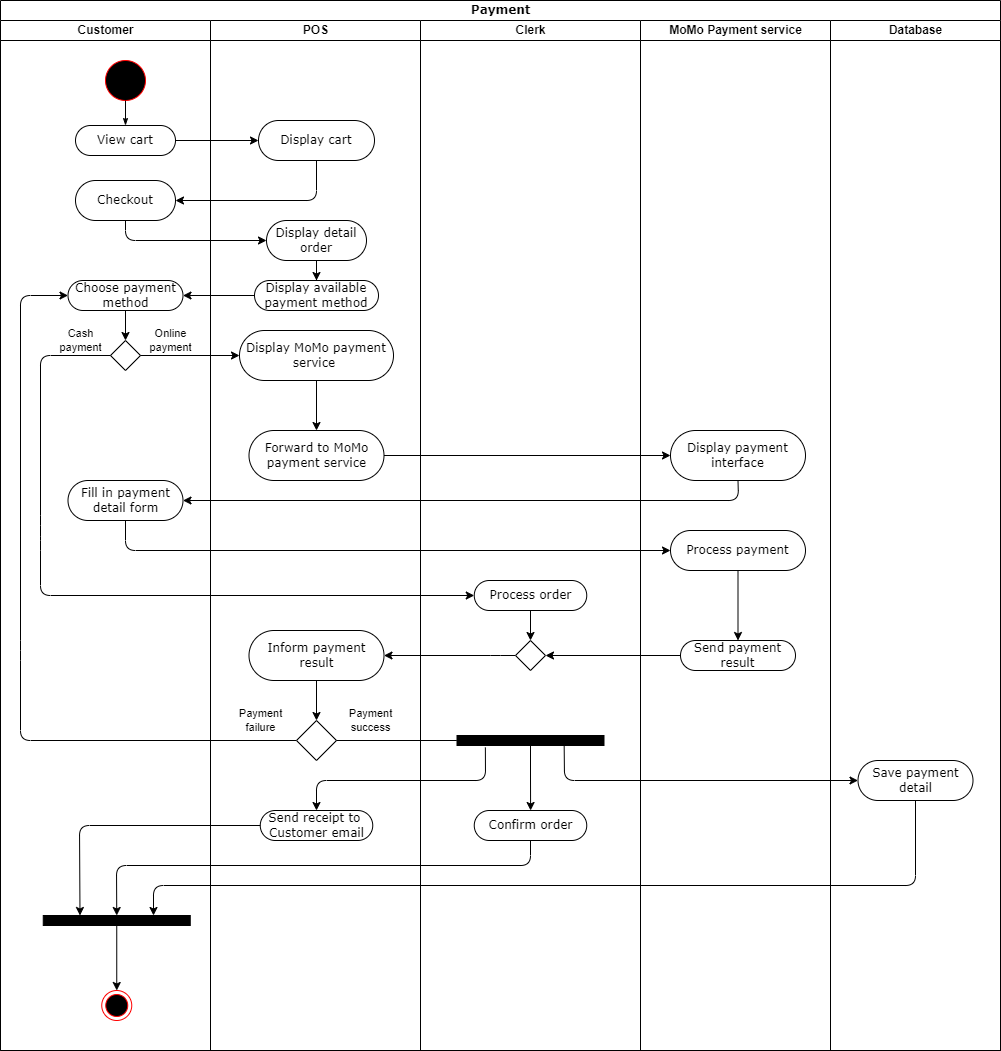

The diagram above was exported from draw.io. Its source (the exported page's mxGraphModel, read from the mxfile embedded in the PNG):
<mxGraphModel dx="1038" dy="571" grid="1" gridSize="10" guides="1" tooltips="1" connect="1" arrows="1" fold="1" page="1" pageScale="1" pageWidth="827" pageHeight="1169" math="0" shadow="0">
  <root>
    <mxCell id="-giWJWz6HaJ18N-ouboa-0" />
    <mxCell id="-giWJWz6HaJ18N-ouboa-1" parent="-giWJWz6HaJ18N-ouboa-0" />
    <mxCell id="-giWJWz6HaJ18N-ouboa-2" value="Payment" style="swimlane;html=1;childLayout=stackLayout;startSize=20;rounded=0;shadow=0;comic=0;labelBackgroundColor=none;strokeWidth=1;fontFamily=Verdana;fontSize=12;align=center;" parent="-giWJWz6HaJ18N-ouboa-1" vertex="1">
      <mxGeometry x="40" y="20" width="1000" height="1050" as="geometry" />
    </mxCell>
    <mxCell id="-giWJWz6HaJ18N-ouboa-3" value="" style="endArrow=classic;html=1;entryX=0;entryY=0.5;entryDx=0;entryDy=0;exitX=0.5;exitY=1;exitDx=0;exitDy=0;" parent="-giWJWz6HaJ18N-ouboa-2" source="-giWJWz6HaJ18N-ouboa-9" target="-giWJWz6HaJ18N-ouboa-37" edge="1">
      <mxGeometry width="50" height="50" relative="1" as="geometry">
        <mxPoint x="270" y="140" as="sourcePoint" />
        <mxPoint x="320" y="255" as="targetPoint" />
        <Array as="points">
          <mxPoint x="125" y="240" />
        </Array>
      </mxGeometry>
    </mxCell>
    <mxCell id="-giWJWz6HaJ18N-ouboa-4" value="Payment&lt;br&gt;failure" style="endArrow=classic;html=1;exitX=0;exitY=0.5;exitDx=0;exitDy=0;entryX=0;entryY=0.5;entryDx=0;entryDy=0;" parent="-giWJWz6HaJ18N-ouboa-2" source="-giWJWz6HaJ18N-ouboa-34" target="-giWJWz6HaJ18N-ouboa-11" edge="1">
      <mxGeometry x="-0.9063" y="-20" width="50" height="50" relative="1" as="geometry">
        <mxPoint x="560" y="440" as="sourcePoint" />
        <mxPoint x="610" y="390" as="targetPoint" />
        <Array as="points">
          <mxPoint x="20" y="740" />
          <mxPoint x="20" y="650" />
          <mxPoint x="20" y="295" />
        </Array>
        <mxPoint as="offset" />
      </mxGeometry>
    </mxCell>
    <mxCell id="-giWJWz6HaJ18N-ouboa-5" value="Customer" style="swimlane;html=1;startSize=20;" parent="-giWJWz6HaJ18N-ouboa-2" vertex="1">
      <mxGeometry y="20" width="210" height="1030" as="geometry" />
    </mxCell>
    <mxCell id="-giWJWz6HaJ18N-ouboa-6" value="" style="ellipse;whiteSpace=wrap;html=1;rounded=0;shadow=0;comic=0;labelBackgroundColor=none;strokeWidth=1;fillColor=#000000;fontFamily=Verdana;fontSize=12;align=center;strokeColor=#FF0000;" parent="-giWJWz6HaJ18N-ouboa-5" vertex="1">
      <mxGeometry x="105" y="40" width="40" height="40" as="geometry" />
    </mxCell>
    <mxCell id="-giWJWz6HaJ18N-ouboa-7" value="View cart" style="rounded=1;whiteSpace=wrap;html=1;shadow=0;comic=0;labelBackgroundColor=none;strokeWidth=1;fontFamily=Verdana;fontSize=12;align=center;arcSize=50;" parent="-giWJWz6HaJ18N-ouboa-5" vertex="1">
      <mxGeometry x="75" y="105" width="100" height="30" as="geometry" />
    </mxCell>
    <mxCell id="-giWJWz6HaJ18N-ouboa-8" style="edgeStyle=orthogonalEdgeStyle;rounded=0;html=1;labelBackgroundColor=none;startArrow=none;startFill=0;startSize=5;endArrow=classicThin;endFill=1;endSize=5;jettySize=auto;orthogonalLoop=1;strokeWidth=1;fontFamily=Verdana;fontSize=12" parent="-giWJWz6HaJ18N-ouboa-5" source="-giWJWz6HaJ18N-ouboa-6" target="-giWJWz6HaJ18N-ouboa-7" edge="1">
      <mxGeometry relative="1" as="geometry" />
    </mxCell>
    <mxCell id="-giWJWz6HaJ18N-ouboa-9" value="Checkout" style="rounded=1;whiteSpace=wrap;html=1;shadow=0;comic=0;labelBackgroundColor=none;strokeWidth=1;fontFamily=Verdana;fontSize=12;align=center;arcSize=50;" parent="-giWJWz6HaJ18N-ouboa-5" vertex="1">
      <mxGeometry x="75" y="160" width="100" height="40" as="geometry" />
    </mxCell>
    <mxCell id="-giWJWz6HaJ18N-ouboa-10" value="" style="edgeStyle=orthogonalEdgeStyle;rounded=0;orthogonalLoop=1;jettySize=auto;html=1;entryX=0.5;entryY=0;entryDx=0;entryDy=0;" parent="-giWJWz6HaJ18N-ouboa-5" source="-giWJWz6HaJ18N-ouboa-11" target="-giWJWz6HaJ18N-ouboa-12" edge="1">
      <mxGeometry relative="1" as="geometry">
        <mxPoint x="125" y="380" as="targetPoint" />
      </mxGeometry>
    </mxCell>
    <mxCell id="-giWJWz6HaJ18N-ouboa-11" value="Choose payment method" style="rounded=1;whiteSpace=wrap;html=1;shadow=0;comic=0;labelBackgroundColor=none;strokeWidth=1;fontFamily=Verdana;fontSize=12;align=center;arcSize=50;" parent="-giWJWz6HaJ18N-ouboa-5" vertex="1">
      <mxGeometry x="67.5" y="260" width="115" height="30" as="geometry" />
    </mxCell>
    <mxCell id="-giWJWz6HaJ18N-ouboa-12" value="" style="rhombus;whiteSpace=wrap;html=1;" parent="-giWJWz6HaJ18N-ouboa-5" vertex="1">
      <mxGeometry x="110" y="320" width="30" height="30" as="geometry" />
    </mxCell>
    <mxCell id="KPyZKoTUEHhm14lZOTLh-1" value="" style="edgeStyle=orthogonalEdgeStyle;rounded=0;orthogonalLoop=1;jettySize=auto;html=1;" parent="-giWJWz6HaJ18N-ouboa-5" source="-giWJWz6HaJ18N-ouboa-16" target="KPyZKoTUEHhm14lZOTLh-0" edge="1">
      <mxGeometry relative="1" as="geometry" />
    </mxCell>
    <mxCell id="-giWJWz6HaJ18N-ouboa-16" value="" style="whiteSpace=wrap;html=1;rounded=0;shadow=0;comic=0;labelBackgroundColor=none;strokeWidth=1;fillColor=#000000;fontFamily=Verdana;fontSize=12;align=center;rotation=0;" parent="-giWJWz6HaJ18N-ouboa-5" vertex="1">
      <mxGeometry x="42.75" y="895" width="147" height="10" as="geometry" />
    </mxCell>
    <mxCell id="-giWJWz6HaJ18N-ouboa-17" value="Fill in payment detail form" style="rounded=1;whiteSpace=wrap;html=1;shadow=0;comic=0;labelBackgroundColor=none;strokeWidth=1;fontFamily=Verdana;fontSize=12;align=center;arcSize=50;" parent="-giWJWz6HaJ18N-ouboa-5" vertex="1">
      <mxGeometry x="67.5" y="460" width="115" height="40" as="geometry" />
    </mxCell>
    <mxCell id="KPyZKoTUEHhm14lZOTLh-0" value="" style="ellipse;shape=endState;fillColor=#000000;strokeColor=#ff0000;fontSize=14;" parent="-giWJWz6HaJ18N-ouboa-5" vertex="1">
      <mxGeometry x="101.25" y="970" width="30" height="30" as="geometry" />
    </mxCell>
    <mxCell id="-giWJWz6HaJ18N-ouboa-19" value="" style="endArrow=classic;html=1;exitX=1;exitY=0.5;exitDx=0;exitDy=0;entryX=0;entryY=0.5;entryDx=0;entryDy=0;" parent="-giWJWz6HaJ18N-ouboa-2" source="-giWJWz6HaJ18N-ouboa-30" target="-giWJWz6HaJ18N-ouboa-54" edge="1">
      <mxGeometry width="50" height="50" relative="1" as="geometry">
        <mxPoint x="470" y="680" as="sourcePoint" />
        <mxPoint x="1050" y="480" as="targetPoint" />
      </mxGeometry>
    </mxCell>
    <mxCell id="-giWJWz6HaJ18N-ouboa-20" value="Cash&lt;br&gt;payment" style="endArrow=classic;html=1;exitX=0;exitY=0.5;exitDx=0;exitDy=0;entryX=0;entryY=0.5;entryDx=0;entryDy=0;" parent="-giWJWz6HaJ18N-ouboa-2" source="-giWJWz6HaJ18N-ouboa-12" target="-giWJWz6HaJ18N-ouboa-45" edge="1">
      <mxGeometry x="-0.9199" y="-15" width="50" height="50" relative="1" as="geometry">
        <mxPoint x="270" y="310" as="sourcePoint" />
        <mxPoint x="40" y="375" as="targetPoint" />
        <Array as="points">
          <mxPoint x="40" y="355" />
          <mxPoint x="40" y="525" />
          <mxPoint x="40" y="540" />
          <mxPoint x="40" y="595" />
        </Array>
        <mxPoint as="offset" />
      </mxGeometry>
    </mxCell>
    <mxCell id="-giWJWz6HaJ18N-ouboa-21" value="Online&lt;br&gt;payment" style="endArrow=classic;html=1;exitX=1;exitY=0.5;exitDx=0;exitDy=0;" parent="-giWJWz6HaJ18N-ouboa-2" source="-giWJWz6HaJ18N-ouboa-12" target="-giWJWz6HaJ18N-ouboa-35" edge="1">
      <mxGeometry x="-0.3939" y="15" width="50" height="50" relative="1" as="geometry">
        <mxPoint x="270" y="310" as="sourcePoint" />
        <mxPoint x="330" y="375" as="targetPoint" />
        <mxPoint as="offset" />
      </mxGeometry>
    </mxCell>
    <mxCell id="-giWJWz6HaJ18N-ouboa-23" value="" style="endArrow=classic;html=1;exitX=0;exitY=0.5;exitDx=0;exitDy=0;entryX=1;entryY=0.5;entryDx=0;entryDy=0;" parent="-giWJWz6HaJ18N-ouboa-2" source="-giWJWz6HaJ18N-ouboa-55" target="-giWJWz6HaJ18N-ouboa-46" edge="1">
      <mxGeometry width="50" height="50" relative="1" as="geometry">
        <mxPoint x="640" y="730" as="sourcePoint" />
        <mxPoint x="710" y="695" as="targetPoint" />
      </mxGeometry>
    </mxCell>
    <mxCell id="-giWJWz6HaJ18N-ouboa-24" value="" style="endArrow=classic;html=1;exitX=0;exitY=0.5;exitDx=0;exitDy=0;" parent="-giWJWz6HaJ18N-ouboa-2" source="-giWJWz6HaJ18N-ouboa-46" target="-giWJWz6HaJ18N-ouboa-31" edge="1">
      <mxGeometry width="50" height="50" relative="1" as="geometry">
        <mxPoint x="500" y="730" as="sourcePoint" />
        <mxPoint x="410" y="740" as="targetPoint" />
        <Array as="points">
          <mxPoint x="500" y="655" />
        </Array>
      </mxGeometry>
    </mxCell>
    <mxCell id="-giWJWz6HaJ18N-ouboa-25" value="" style="endArrow=classic;html=1;exitX=0.5;exitY=1;exitDx=0;exitDy=0;entryX=1;entryY=0.5;entryDx=0;entryDy=0;" parent="-giWJWz6HaJ18N-ouboa-2" source="-giWJWz6HaJ18N-ouboa-54" target="-giWJWz6HaJ18N-ouboa-17" edge="1">
      <mxGeometry width="50" height="50" relative="1" as="geometry">
        <mxPoint x="185" y="225" as="sourcePoint" />
        <mxPoint x="336.5" y="225" as="targetPoint" />
        <Array as="points">
          <mxPoint x="738" y="500" />
        </Array>
      </mxGeometry>
    </mxCell>
    <mxCell id="-giWJWz6HaJ18N-ouboa-26" value="" style="endArrow=classic;html=1;exitX=0.5;exitY=1;exitDx=0;exitDy=0;entryX=0;entryY=0.5;entryDx=0;entryDy=0;" parent="-giWJWz6HaJ18N-ouboa-2" source="-giWJWz6HaJ18N-ouboa-17" target="-giWJWz6HaJ18N-ouboa-56" edge="1">
      <mxGeometry width="50" height="50" relative="1" as="geometry">
        <mxPoint x="192.5" y="475" as="sourcePoint" />
        <mxPoint x="324.5" y="475" as="targetPoint" />
        <Array as="points">
          <mxPoint x="125" y="550" />
        </Array>
      </mxGeometry>
    </mxCell>
    <mxCell id="-giWJWz6HaJ18N-ouboa-27" value="POS" style="swimlane;html=1;startSize=20;" parent="-giWJWz6HaJ18N-ouboa-2" vertex="1">
      <mxGeometry x="210" y="20" width="210" height="1030" as="geometry" />
    </mxCell>
    <mxCell id="-giWJWz6HaJ18N-ouboa-28" value="Display cart" style="rounded=1;whiteSpace=wrap;html=1;shadow=0;comic=0;labelBackgroundColor=none;strokeWidth=1;fontFamily=Verdana;fontSize=12;align=center;arcSize=50;" parent="-giWJWz6HaJ18N-ouboa-27" vertex="1">
      <mxGeometry x="48" y="100" width="116" height="40" as="geometry" />
    </mxCell>
    <mxCell id="-giWJWz6HaJ18N-ouboa-29" value="Display available payment method" style="rounded=1;whiteSpace=wrap;html=1;shadow=0;comic=0;labelBackgroundColor=none;strokeWidth=1;fontFamily=Verdana;fontSize=12;align=center;arcSize=50;" parent="-giWJWz6HaJ18N-ouboa-27" vertex="1">
      <mxGeometry x="44" y="260" width="124" height="30" as="geometry" />
    </mxCell>
    <mxCell id="-giWJWz6HaJ18N-ouboa-30" value="Forward to MoMo payment service" style="rounded=1;whiteSpace=wrap;html=1;shadow=0;comic=0;labelBackgroundColor=none;strokeWidth=1;fontFamily=Verdana;fontSize=12;align=center;arcSize=50;" parent="-giWJWz6HaJ18N-ouboa-27" vertex="1">
      <mxGeometry x="38.5" y="410" width="135" height="50" as="geometry" />
    </mxCell>
    <mxCell id="-giWJWz6HaJ18N-ouboa-31" value="Inform payment&lt;br&gt;result" style="rounded=1;whiteSpace=wrap;html=1;shadow=0;comic=0;labelBackgroundColor=none;strokeWidth=1;fontFamily=Verdana;fontSize=12;align=center;arcSize=50;" parent="-giWJWz6HaJ18N-ouboa-27" vertex="1">
      <mxGeometry x="38.5" y="610" width="135" height="50" as="geometry" />
    </mxCell>
    <mxCell id="-giWJWz6HaJ18N-ouboa-32" value="Send receipt to &lt;br&gt;Customer email" style="rounded=1;whiteSpace=wrap;html=1;shadow=0;comic=0;labelBackgroundColor=none;strokeWidth=1;fontFamily=Verdana;fontSize=12;align=center;arcSize=50;" parent="-giWJWz6HaJ18N-ouboa-27" vertex="1">
      <mxGeometry x="49.75" y="790" width="112.5" height="30" as="geometry" />
    </mxCell>
    <mxCell id="-giWJWz6HaJ18N-ouboa-33" value="" style="edgeStyle=orthogonalEdgeStyle;rounded=0;orthogonalLoop=1;jettySize=auto;html=1;exitX=0.5;exitY=1;exitDx=0;exitDy=0;" parent="-giWJWz6HaJ18N-ouboa-27" source="-giWJWz6HaJ18N-ouboa-31" target="-giWJWz6HaJ18N-ouboa-34" edge="1">
      <mxGeometry relative="1" as="geometry">
        <mxPoint x="130.5" y="674" as="sourcePoint" />
      </mxGeometry>
    </mxCell>
    <mxCell id="-giWJWz6HaJ18N-ouboa-34" value="" style="rhombus;whiteSpace=wrap;html=1;" parent="-giWJWz6HaJ18N-ouboa-27" vertex="1">
      <mxGeometry x="86" y="700" width="40" height="40" as="geometry" />
    </mxCell>
    <mxCell id="ZDRCUY23zB5iCIlqLLCs-0" value="" style="edgeStyle=orthogonalEdgeStyle;rounded=0;orthogonalLoop=1;jettySize=auto;html=1;" parent="-giWJWz6HaJ18N-ouboa-27" source="-giWJWz6HaJ18N-ouboa-35" target="-giWJWz6HaJ18N-ouboa-30" edge="1">
      <mxGeometry relative="1" as="geometry" />
    </mxCell>
    <mxCell id="-giWJWz6HaJ18N-ouboa-35" value="Display MoMo payment service&amp;nbsp;" style="rounded=1;whiteSpace=wrap;html=1;shadow=0;comic=0;labelBackgroundColor=none;strokeWidth=1;fontFamily=Verdana;fontSize=12;align=center;arcSize=50;" parent="-giWJWz6HaJ18N-ouboa-27" vertex="1">
      <mxGeometry x="29" y="310" width="154" height="50" as="geometry" />
    </mxCell>
    <mxCell id="-giWJWz6HaJ18N-ouboa-36" value="" style="edgeStyle=orthogonalEdgeStyle;rounded=0;orthogonalLoop=1;jettySize=auto;html=1;" parent="-giWJWz6HaJ18N-ouboa-27" source="-giWJWz6HaJ18N-ouboa-37" target="-giWJWz6HaJ18N-ouboa-29" edge="1">
      <mxGeometry relative="1" as="geometry" />
    </mxCell>
    <mxCell id="-giWJWz6HaJ18N-ouboa-37" value="Display detail order" style="rounded=1;whiteSpace=wrap;html=1;shadow=0;comic=0;labelBackgroundColor=none;strokeWidth=1;fontFamily=Verdana;fontSize=12;align=center;arcSize=50;" parent="-giWJWz6HaJ18N-ouboa-27" vertex="1">
      <mxGeometry x="56" y="200" width="100" height="40" as="geometry" />
    </mxCell>
    <mxCell id="-giWJWz6HaJ18N-ouboa-38" value="Payment&lt;br&gt;success" style="endArrow=classic;html=1;exitX=1;exitY=0.5;exitDx=0;exitDy=0;entryX=0;entryY=0.5;entryDx=0;entryDy=0;" parent="-giWJWz6HaJ18N-ouboa-2" source="-giWJWz6HaJ18N-ouboa-34" target="-giWJWz6HaJ18N-ouboa-49" edge="1">
      <mxGeometry x="-0.5143" y="20" width="50" height="50" relative="1" as="geometry">
        <mxPoint x="-113.25" y="710" as="sourcePoint" />
        <mxPoint x="-313.25" y="870" as="targetPoint" />
        <Array as="points">
          <mxPoint x="466.25" y="740" />
        </Array>
        <mxPoint as="offset" />
      </mxGeometry>
    </mxCell>
    <mxCell id="-giWJWz6HaJ18N-ouboa-39" value="" style="endArrow=classic;html=1;exitX=0.193;exitY=1.193;exitDx=0;exitDy=0;entryX=0.5;entryY=0;entryDx=0;entryDy=0;exitPerimeter=0;" parent="-giWJWz6HaJ18N-ouboa-2" source="-giWJWz6HaJ18N-ouboa-49" target="-giWJWz6HaJ18N-ouboa-32" edge="1">
      <mxGeometry width="50" height="50" relative="1" as="geometry">
        <mxPoint x="671.25" y="800" as="sourcePoint" />
        <mxPoint x="631.25" y="750" as="targetPoint" />
        <Array as="points">
          <mxPoint x="485" y="780" />
          <mxPoint x="316" y="780" />
        </Array>
      </mxGeometry>
    </mxCell>
    <mxCell id="-giWJWz6HaJ18N-ouboa-40" value="" style="endArrow=classic;html=1;exitX=0.729;exitY=0.908;exitDx=0;exitDy=0;exitPerimeter=0;entryX=0;entryY=0.5;entryDx=0;entryDy=0;" parent="-giWJWz6HaJ18N-ouboa-2" source="-giWJWz6HaJ18N-ouboa-49" target="-giWJWz6HaJ18N-ouboa-62" edge="1">
      <mxGeometry width="50" height="50" relative="1" as="geometry">
        <mxPoint x="649.25" y="740" as="sourcePoint" />
        <mxPoint x="1051.25" y="770" as="targetPoint" />
        <Array as="points">
          <mxPoint x="564" y="780" />
        </Array>
      </mxGeometry>
    </mxCell>
    <mxCell id="-giWJWz6HaJ18N-ouboa-41" value="" style="endArrow=classic;html=1;exitX=0;exitY=0.5;exitDx=0;exitDy=0;entryX=0.25;entryY=0;entryDx=0;entryDy=0;" parent="-giWJWz6HaJ18N-ouboa-2" source="-giWJWz6HaJ18N-ouboa-32" target="-giWJWz6HaJ18N-ouboa-16" edge="1">
      <mxGeometry width="50" height="50" relative="1" as="geometry">
        <mxPoint x="570" y="925" as="sourcePoint" />
        <mxPoint x="182.5" y="925" as="targetPoint" />
        <Array as="points">
          <mxPoint x="79" y="825" />
        </Array>
      </mxGeometry>
    </mxCell>
    <mxCell id="-giWJWz6HaJ18N-ouboa-42" value="" style="endArrow=classic;html=1;exitX=0.5;exitY=1;exitDx=0;exitDy=0;entryX=0.75;entryY=0;entryDx=0;entryDy=0;" parent="-giWJWz6HaJ18N-ouboa-2" source="-giWJWz6HaJ18N-ouboa-62" target="-giWJWz6HaJ18N-ouboa-16" edge="1">
      <mxGeometry width="50" height="50" relative="1" as="geometry">
        <mxPoint x="570" y="925" as="sourcePoint" />
        <mxPoint x="182.5" y="925" as="targetPoint" />
        <Array as="points">
          <mxPoint x="915" y="885" />
          <mxPoint x="153" y="885" />
        </Array>
      </mxGeometry>
    </mxCell>
    <mxCell id="-giWJWz6HaJ18N-ouboa-43" value="" style="endArrow=classic;html=1;exitX=0.5;exitY=1;exitDx=0;exitDy=0;entryX=0.5;entryY=0;entryDx=0;entryDy=0;" parent="-giWJWz6HaJ18N-ouboa-2" source="-giWJWz6HaJ18N-ouboa-50" target="-giWJWz6HaJ18N-ouboa-16" edge="1">
      <mxGeometry x="-0.6875" y="15" width="50" height="50" relative="1" as="geometry">
        <mxPoint x="275" y="915" as="sourcePoint" />
        <mxPoint x="440" y="915" as="targetPoint" />
        <mxPoint x="-1" as="offset" />
        <Array as="points">
          <mxPoint x="530" y="865" />
          <mxPoint x="116" y="865" />
        </Array>
      </mxGeometry>
    </mxCell>
    <mxCell id="-giWJWz6HaJ18N-ouboa-44" value="Clerk" style="swimlane;html=1;startSize=20;" parent="-giWJWz6HaJ18N-ouboa-2" vertex="1">
      <mxGeometry x="420" y="20" width="220" height="1030" as="geometry">
        <mxRectangle x="500" y="20" width="30" height="970" as="alternateBounds" />
      </mxGeometry>
    </mxCell>
    <mxCell id="-giWJWz6HaJ18N-ouboa-45" value="Process order" style="rounded=1;whiteSpace=wrap;html=1;shadow=0;comic=0;labelBackgroundColor=none;strokeWidth=1;fontFamily=Verdana;fontSize=12;align=center;arcSize=50;" parent="-giWJWz6HaJ18N-ouboa-44" vertex="1">
      <mxGeometry x="53.75" y="560" width="112.5" height="30" as="geometry" />
    </mxCell>
    <mxCell id="-giWJWz6HaJ18N-ouboa-46" value="" style="rhombus;whiteSpace=wrap;html=1;" parent="-giWJWz6HaJ18N-ouboa-44" vertex="1">
      <mxGeometry x="95" y="620" width="30" height="30" as="geometry" />
    </mxCell>
    <mxCell id="-giWJWz6HaJ18N-ouboa-47" value="" style="endArrow=classic;html=1;entryX=0.5;entryY=0;entryDx=0;entryDy=0;exitX=0.5;exitY=1;exitDx=0;exitDy=0;" parent="-giWJWz6HaJ18N-ouboa-44" source="-giWJWz6HaJ18N-ouboa-45" target="-giWJWz6HaJ18N-ouboa-46" edge="1">
      <mxGeometry width="50" height="50" relative="1" as="geometry">
        <mxPoint x="125" y="670" as="sourcePoint" />
        <mxPoint x="125" y="660" as="targetPoint" />
      </mxGeometry>
    </mxCell>
    <mxCell id="-giWJWz6HaJ18N-ouboa-48" value="" style="edgeStyle=orthogonalEdgeStyle;rounded=0;orthogonalLoop=1;jettySize=auto;html=1;" parent="-giWJWz6HaJ18N-ouboa-44" source="-giWJWz6HaJ18N-ouboa-49" target="-giWJWz6HaJ18N-ouboa-50" edge="1">
      <mxGeometry relative="1" as="geometry" />
    </mxCell>
    <mxCell id="-giWJWz6HaJ18N-ouboa-49" value="" style="whiteSpace=wrap;html=1;rounded=0;shadow=0;comic=0;labelBackgroundColor=none;strokeWidth=1;fillColor=#000000;fontFamily=Verdana;fontSize=12;align=center;rotation=0;" parent="-giWJWz6HaJ18N-ouboa-44" vertex="1">
      <mxGeometry x="36.5" y="715" width="147" height="10" as="geometry" />
    </mxCell>
    <mxCell id="-giWJWz6HaJ18N-ouboa-50" value="Confirm order" style="rounded=1;whiteSpace=wrap;html=1;shadow=0;comic=0;labelBackgroundColor=none;strokeWidth=1;fontFamily=Verdana;fontSize=12;align=center;arcSize=50;" parent="-giWJWz6HaJ18N-ouboa-44" vertex="1">
      <mxGeometry x="53.75" y="790" width="112.5" height="30" as="geometry" />
    </mxCell>
    <mxCell id="-giWJWz6HaJ18N-ouboa-51" value="Chef" style="swimlane;html=1;startSize=20;" parent="-giWJWz6HaJ18N-ouboa-2" vertex="1">
      <mxGeometry x="640" y="20" width="190" height="1030" as="geometry">
        <mxRectangle x="500" y="20" width="30" height="970" as="alternateBounds" />
      </mxGeometry>
    </mxCell>
    <mxCell id="-giWJWz6HaJ18N-ouboa-52" value="MoMo Payment service" style="swimlane;html=1;startSize=20;" parent="-giWJWz6HaJ18N-ouboa-51" vertex="1">
      <mxGeometry width="190" height="1030" as="geometry">
        <mxRectangle x="500" y="20" width="30" height="970" as="alternateBounds" />
      </mxGeometry>
    </mxCell>
    <mxCell id="-giWJWz6HaJ18N-ouboa-53" value="" style="edgeStyle=orthogonalEdgeStyle;rounded=0;orthogonalLoop=1;jettySize=auto;html=1;exitX=0.5;exitY=1;exitDx=0;exitDy=0;" parent="-giWJWz6HaJ18N-ouboa-52" source="-giWJWz6HaJ18N-ouboa-56" target="-giWJWz6HaJ18N-ouboa-55" edge="1">
      <mxGeometry relative="1" as="geometry">
        <mxPoint x="125" y="720" as="sourcePoint" />
      </mxGeometry>
    </mxCell>
    <mxCell id="-giWJWz6HaJ18N-ouboa-54" value="Display payment interface" style="rounded=1;whiteSpace=wrap;html=1;shadow=0;comic=0;labelBackgroundColor=none;strokeWidth=1;fontFamily=Verdana;fontSize=12;align=center;arcSize=50;" parent="-giWJWz6HaJ18N-ouboa-52" vertex="1">
      <mxGeometry x="30" y="410" width="135" height="50" as="geometry" />
    </mxCell>
    <mxCell id="-giWJWz6HaJ18N-ouboa-55" value="Send payment result" style="rounded=1;whiteSpace=wrap;html=1;shadow=0;comic=0;labelBackgroundColor=none;strokeWidth=1;fontFamily=Verdana;fontSize=12;align=center;arcSize=50;" parent="-giWJWz6HaJ18N-ouboa-52" vertex="1">
      <mxGeometry x="40" y="620" width="115" height="30" as="geometry" />
    </mxCell>
    <mxCell id="-giWJWz6HaJ18N-ouboa-56" value="Process payment" style="rounded=1;whiteSpace=wrap;html=1;shadow=0;comic=0;labelBackgroundColor=none;strokeWidth=1;fontFamily=Verdana;fontSize=12;align=center;arcSize=50;" parent="-giWJWz6HaJ18N-ouboa-52" vertex="1">
      <mxGeometry x="30" y="510" width="135" height="40" as="geometry" />
    </mxCell>
    <mxCell id="-giWJWz6HaJ18N-ouboa-57" value="" style="endArrow=classic;html=1;exitX=1;exitY=0.5;exitDx=0;exitDy=0;entryX=0;entryY=0.5;entryDx=0;entryDy=0;" parent="-giWJWz6HaJ18N-ouboa-2" source="-giWJWz6HaJ18N-ouboa-7" target="-giWJWz6HaJ18N-ouboa-28" edge="1">
      <mxGeometry width="50" height="50" relative="1" as="geometry">
        <mxPoint x="270" y="230" as="sourcePoint" />
        <mxPoint x="125" y="220" as="targetPoint" />
      </mxGeometry>
    </mxCell>
    <mxCell id="-giWJWz6HaJ18N-ouboa-58" value="" style="endArrow=classic;html=1;exitX=0.5;exitY=1;exitDx=0;exitDy=0;entryX=1;entryY=0.5;entryDx=0;entryDy=0;" parent="-giWJWz6HaJ18N-ouboa-2" source="-giWJWz6HaJ18N-ouboa-28" target="-giWJWz6HaJ18N-ouboa-9" edge="1">
      <mxGeometry width="50" height="50" relative="1" as="geometry">
        <mxPoint x="270" y="360" as="sourcePoint" />
        <mxPoint x="125" y="205" as="targetPoint" />
        <Array as="points">
          <mxPoint x="316" y="200" />
        </Array>
      </mxGeometry>
    </mxCell>
    <mxCell id="-giWJWz6HaJ18N-ouboa-59" value="" style="endArrow=classic;html=1;exitX=0;exitY=0.5;exitDx=0;exitDy=0;" parent="-giWJWz6HaJ18N-ouboa-2" source="-giWJWz6HaJ18N-ouboa-29" target="-giWJWz6HaJ18N-ouboa-11" edge="1">
      <mxGeometry width="50" height="50" relative="1" as="geometry">
        <mxPoint x="185" y="265" as="sourcePoint" />
        <mxPoint x="336.5" y="265" as="targetPoint" />
      </mxGeometry>
    </mxCell>
    <mxCell id="-giWJWz6HaJ18N-ouboa-60" value="Chef" style="swimlane;html=1;startSize=20;" parent="-giWJWz6HaJ18N-ouboa-2" vertex="1">
      <mxGeometry x="830" y="20" width="170" height="1030" as="geometry">
        <mxRectangle x="500" y="20" width="30" height="970" as="alternateBounds" />
      </mxGeometry>
    </mxCell>
    <mxCell id="-giWJWz6HaJ18N-ouboa-61" value="Database" style="swimlane;html=1;startSize=20;" parent="-giWJWz6HaJ18N-ouboa-60" vertex="1">
      <mxGeometry width="170" height="1030" as="geometry">
        <mxRectangle x="500" y="20" width="30" height="970" as="alternateBounds" />
      </mxGeometry>
    </mxCell>
    <mxCell id="-giWJWz6HaJ18N-ouboa-62" value="Save payment detail" style="rounded=1;whiteSpace=wrap;html=1;shadow=0;comic=0;labelBackgroundColor=none;strokeWidth=1;fontFamily=Verdana;fontSize=12;align=center;arcSize=50;" parent="-giWJWz6HaJ18N-ouboa-61" vertex="1">
      <mxGeometry x="27.5" y="740" width="115" height="40" as="geometry" />
    </mxCell>
  </root>
</mxGraphModel>